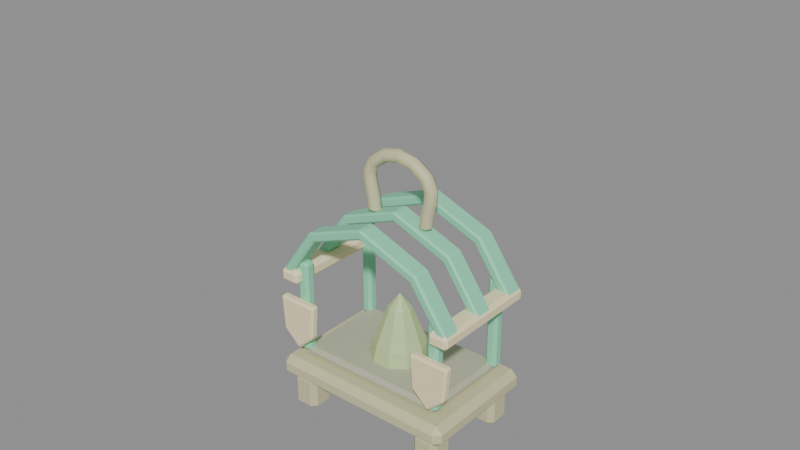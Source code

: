 # Source: guard_incense.blend  (saved by Blender 5.2.45; exported with 4.5.12 LTS)
import bpy
from mathutils import Matrix  # noqa: F401  (used for matrix-valued properties, if any)

bpy.ops.wm.read_factory_settings(use_empty=True)
scene = bpy.context.scene
scene.name = 'Scene'

# ---- materials (node trees are filled in below, after node groups)
mat_guard_incense_antique_bronze = bpy.data.materials.new('guard_incense_antique_bronze')
mat_guard_incense_antique_bronze.diffuse_color = (0.63, 0.6, 0.36, 1.0)
mat_guard_incense_ash = bpy.data.materials.new('guard_incense_ash')
mat_guard_incense_ash.diffuse_color = (0.48, 0.49, 0.36, 1.0)
mat_guard_incense_jade_enamel = bpy.data.materials.new('guard_incense_jade_enamel')
mat_guard_incense_jade_enamel.diffuse_color = (0.26, 0.75, 0.48, 1.0)
mat_guard_incense_edge = bpy.data.materials.new('guard_incense_edge')
mat_guard_incense_edge.diffuse_color = (0.95, 0.83, 0.51, 1.0)
mat_guard_incense_pressed_incense = bpy.data.materials.new('guard_incense_pressed_incense')
mat_guard_incense_pressed_incense.diffuse_color = (0.54, 0.66, 0.32, 1.0)

# ---- material node trees
mat_guard_incense_antique_bronze.use_nodes = True; mat_guard_incense_antique_bronze.node_tree.nodes.clear()
_N = mat_guard_incense_antique_bronze.node_tree.nodes; _L = mat_guard_incense_antique_bronze.node_tree.links
n0 = _N.new('ShaderNodeBsdfPrincipled'); n0.name = 'Principled BSDF'; n0.location = (-200, 100)
n0.inputs[0].default_value = (0.63, 0.6, 0.36, 1.0)
n0.inputs[2].default_value = 0.55
n0.inputs[10].default_value = 0.005
n1 = _N.new('ShaderNodeOutputMaterial'); n1.name = 'Material Output'; n1.location = (200, 100)
_L.new(n0.outputs[0], n1.inputs[0])
n1.is_active_output = True
mat_guard_incense_ash.use_nodes = True; mat_guard_incense_ash.node_tree.nodes.clear()
_N = mat_guard_incense_ash.node_tree.nodes; _L = mat_guard_incense_ash.node_tree.links
n0 = _N.new('ShaderNodeBsdfPrincipled'); n0.name = 'Principled BSDF'; n0.location = (-200, 100)
n0.inputs[0].default_value = (0.48, 0.49, 0.36, 1.0)
n0.inputs[2].default_value = 0.55
n0.inputs[10].default_value = 0.005
n1 = _N.new('ShaderNodeOutputMaterial'); n1.name = 'Material Output'; n1.location = (200, 100)
_L.new(n0.outputs[0], n1.inputs[0])
n1.is_active_output = True
mat_guard_incense_jade_enamel.use_nodes = True; mat_guard_incense_jade_enamel.node_tree.nodes.clear()
_N = mat_guard_incense_jade_enamel.node_tree.nodes; _L = mat_guard_incense_jade_enamel.node_tree.links
n0 = _N.new('ShaderNodeBsdfPrincipled'); n0.name = 'Principled BSDF'; n0.location = (-200, 100)
n0.inputs[0].default_value = (0.26, 0.75, 0.48, 1.0)
n0.inputs[2].default_value = 0.55
n0.inputs[10].default_value = 0.005
n1 = _N.new('ShaderNodeOutputMaterial'); n1.name = 'Material Output'; n1.location = (200, 100)
_L.new(n0.outputs[0], n1.inputs[0])
n1.is_active_output = True
mat_guard_incense_edge.use_nodes = True; mat_guard_incense_edge.node_tree.nodes.clear()
_N = mat_guard_incense_edge.node_tree.nodes; _L = mat_guard_incense_edge.node_tree.links
n0 = _N.new('ShaderNodeBsdfPrincipled'); n0.name = 'Principled BSDF'; n0.location = (-200, 100)
n0.inputs[0].default_value = (0.95, 0.83, 0.51, 1.0)
n0.inputs[2].default_value = 0.55
n0.inputs[10].default_value = 0.005
n1 = _N.new('ShaderNodeOutputMaterial'); n1.name = 'Material Output'; n1.location = (200, 100)
_L.new(n0.outputs[0], n1.inputs[0])
n1.is_active_output = True
mat_guard_incense_pressed_incense.use_nodes = True; mat_guard_incense_pressed_incense.node_tree.nodes.clear()
_N = mat_guard_incense_pressed_incense.node_tree.nodes; _L = mat_guard_incense_pressed_incense.node_tree.links
n0 = _N.new('ShaderNodeBsdfPrincipled'); n0.name = 'Principled BSDF'; n0.location = (-200, 100)
n0.inputs[0].default_value = (0.54, 0.66, 0.32, 1.0)
n0.inputs[2].default_value = 0.55
n0.inputs[10].default_value = 0.005
n1 = _N.new('ShaderNodeOutputMaterial'); n1.name = 'Material Output'; n1.location = (200, 100)
_L.new(n0.outputs[0], n1.inputs[0])
n1.is_active_output = True

# ---- meshes
me_a_tray = bpy.data.meshes.new('A_Tray')
me_a_tray.from_pydata([(-0.65, -0.435, -0.075), (0.65, -0.435, -0.075), (0.65, 0.435, -0.075), (-0.65, 0.435, -0.075), (-0.65, -0.435, 0.075), (0.65, -0.435, 0.075), (0.65, 0.435, 0.075), (-0.65, 0.435, 0.075)], [], [(0, 3, 2, 1), (4, 5, 6, 7), (0, 1, 5, 4), (1, 2, 6, 5), (2, 3, 7, 6), (3, 0, 4, 7)])
_uv = me_a_tray.uv_layers.new(name='UVMap')
_uv.uv.foreach_set('vector', [0.0, 0.0, 0.0, 1.0, 1.0, 1.0, 1.0, 0.0, 0.0, 0.0, 1.0, 0.0, 1.0, 1.0, 0.0, 1.0, 0.0, 0.0, 1.0, 0.0, 1.0, 1.0, 0.0, 1.0, 0.0, 0.0, 1.0, 0.0, 1.0, 1.0, 0.0, 1.0, 1.0, 0.0, 0.0, 0.0, 0.0, 1.0, 1.0, 1.0, 1.0, 0.0, 0.0, 0.0, 0.0, 1.0, 1.0, 1.0])
me_a_tray.materials.append(mat_guard_incense_antique_bronze)
me_a_tray.update()
me_a_ashbed = bpy.data.meshes.new('A_AshBed')
me_a_ashbed.from_pydata([(-0.53, -0.325, -0.035), (0.53, -0.325, -0.035), (0.53, 0.325, -0.035), (-0.53, 0.325, -0.035), (-0.53, -0.325, 0.035), (0.53, -0.325, 0.035), (0.53, 0.325, 0.035), (-0.53, 0.325, 0.035)], [], [(0, 3, 2, 1), (4, 5, 6, 7), (0, 1, 5, 4), (1, 2, 6, 5), (2, 3, 7, 6), (3, 0, 4, 7)])
_uv = me_a_ashbed.uv_layers.new(name='UVMap')
_uv.uv.foreach_set('vector', [0.0, 0.0, 0.0, 1.0, 1.0, 1.0, 1.0, 0.0, 0.0, 0.0, 1.0, 0.0, 1.0, 1.0, 0.0, 1.0, 0.0, 0.0, 1.0, 0.0, 1.0, 1.0, 0.0, 1.0, 0.0, 0.0, 1.0, 0.0, 1.0, 1.0, 0.0, 1.0, 1.0, 0.0, 0.0, 0.0, 0.0, 1.0, 1.0, 1.0, 1.0, 0.0, 0.0, 0.0, 0.0, 1.0, 1.0, 1.0])
me_a_ashbed.materials.append(mat_guard_incense_ash)
me_a_ashbed.update()
me_b_foot_1__1 = bpy.data.meshes.new('B_Foot-1_-1')
me_b_foot_1__1.from_pydata([(-0.09, -0.09, -0.125), (0.09, -0.09, -0.125), (0.09, 0.09, -0.125), (-0.09, 0.09, -0.125), (-0.09, -0.09, 0.125), (0.09, -0.09, 0.125), (0.09, 0.09, 0.125), (-0.09, 0.09, 0.125)], [], [(0, 3, 2, 1), (4, 5, 6, 7), (0, 1, 5, 4), (1, 2, 6, 5), (2, 3, 7, 6), (3, 0, 4, 7)])
_uv = me_b_foot_1__1.uv_layers.new(name='UVMap')
_uv.uv.foreach_set('vector', [0.0, 0.0, 0.0, 1.0, 1.0, 1.0, 1.0, 0.0, 0.0, 0.0, 1.0, 0.0, 1.0, 1.0, 0.0, 1.0, 0.0, 0.0, 1.0, 0.0, 1.0, 1.0, 0.0, 1.0, 0.0, 0.0, 1.0, 0.0, 1.0, 1.0, 0.0, 1.0, 1.0, 0.0, 0.0, 0.0, 0.0, 1.0, 1.0, 1.0, 1.0, 0.0, 0.0, 0.0, 0.0, 1.0, 1.0, 1.0])
me_b_foot_1__1.materials.append(mat_guard_incense_antique_bronze)
me_b_foot_1__1.update()
me_b_corner_1__1 = bpy.data.meshes.new('B_Corner-1_-1')
me_b_corner_1__1.from_pydata([(-0.04, -0.04, -0.325), (0.04, -0.04, -0.325), (0.04, 0.04, -0.325), (-0.04, 0.04, -0.325), (-0.04, -0.04, 0.325), (0.04, -0.04, 0.325), (0.04, 0.04, 0.325), (-0.04, 0.04, 0.325)], [], [(0, 3, 2, 1), (4, 5, 6, 7), (0, 1, 5, 4), (1, 2, 6, 5), (2, 3, 7, 6), (3, 0, 4, 7)])
_uv = me_b_corner_1__1.uv_layers.new(name='UVMap')
_uv.uv.foreach_set('vector', [0.0, 0.0, 0.0, 1.0, 1.0, 1.0, 1.0, 0.0, 0.0, 0.0, 1.0, 0.0, 1.0, 1.0, 0.0, 1.0, 0.0, 0.0, 1.0, 0.0, 1.0, 1.0, 0.0, 1.0, 0.0, 0.0, 1.0, 0.0, 1.0, 1.0, 0.0, 1.0, 1.0, 0.0, 0.0, 0.0, 0.0, 1.0, 1.0, 1.0, 1.0, 0.0, 0.0, 0.0, 0.0, 1.0, 1.0, 1.0])
me_b_corner_1__1.materials.append(mat_guard_incense_jade_enamel)
me_b_corner_1__1.update()
me_b_foot_1_1 = bpy.data.meshes.new('B_Foot-1_1')
me_b_foot_1_1.from_pydata([(-0.09, -0.09, -0.125), (0.09, -0.09, -0.125), (0.09, 0.09, -0.125), (-0.09, 0.09, -0.125), (-0.09, -0.09, 0.125), (0.09, -0.09, 0.125), (0.09, 0.09, 0.125), (-0.09, 0.09, 0.125)], [], [(0, 3, 2, 1), (4, 5, 6, 7), (0, 1, 5, 4), (1, 2, 6, 5), (2, 3, 7, 6), (3, 0, 4, 7)])
_uv = me_b_foot_1_1.uv_layers.new(name='UVMap')
_uv.uv.foreach_set('vector', [0.0, 0.0, 0.0, 1.0, 1.0, 1.0, 1.0, 0.0, 0.0, 0.0, 1.0, 0.0, 1.0, 1.0, 0.0, 1.0, 0.0, 0.0, 1.0, 0.0, 1.0, 1.0, 0.0, 1.0, 0.0, 0.0, 1.0, 0.0, 1.0, 1.0, 0.0, 1.0, 1.0, 0.0, 0.0, 0.0, 0.0, 1.0, 1.0, 1.0, 1.0, 0.0, 0.0, 0.0, 0.0, 1.0, 1.0, 1.0])
me_b_foot_1_1.materials.append(mat_guard_incense_antique_bronze)
me_b_foot_1_1.update()
me_b_corner_1_1 = bpy.data.meshes.new('B_Corner-1_1')
me_b_corner_1_1.from_pydata([(-0.04, -0.04, -0.325), (0.04, -0.04, -0.325), (0.04, 0.04, -0.325), (-0.04, 0.04, -0.325), (-0.04, -0.04, 0.325), (0.04, -0.04, 0.325), (0.04, 0.04, 0.325), (-0.04, 0.04, 0.325)], [], [(0, 3, 2, 1), (4, 5, 6, 7), (0, 1, 5, 4), (1, 2, 6, 5), (2, 3, 7, 6), (3, 0, 4, 7)])
_uv = me_b_corner_1_1.uv_layers.new(name='UVMap')
_uv.uv.foreach_set('vector', [0.0, 0.0, 0.0, 1.0, 1.0, 1.0, 1.0, 0.0, 0.0, 0.0, 1.0, 0.0, 1.0, 1.0, 0.0, 1.0, 0.0, 0.0, 1.0, 0.0, 1.0, 1.0, 0.0, 1.0, 0.0, 0.0, 1.0, 0.0, 1.0, 1.0, 0.0, 1.0, 1.0, 0.0, 0.0, 0.0, 0.0, 1.0, 1.0, 1.0, 1.0, 0.0, 0.0, 0.0, 0.0, 1.0, 1.0, 1.0])
me_b_corner_1_1.materials.append(mat_guard_incense_jade_enamel)
me_b_corner_1_1.update()
me_b_foot1__1 = bpy.data.meshes.new('B_Foot1_-1')
me_b_foot1__1.from_pydata([(-0.09, -0.09, -0.125), (0.09, -0.09, -0.125), (0.09, 0.09, -0.125), (-0.09, 0.09, -0.125), (-0.09, -0.09, 0.125), (0.09, -0.09, 0.125), (0.09, 0.09, 0.125), (-0.09, 0.09, 0.125)], [], [(0, 3, 2, 1), (4, 5, 6, 7), (0, 1, 5, 4), (1, 2, 6, 5), (2, 3, 7, 6), (3, 0, 4, 7)])
_uv = me_b_foot1__1.uv_layers.new(name='UVMap')
_uv.uv.foreach_set('vector', [0.0, 0.0, 0.0, 1.0, 1.0, 1.0, 1.0, 0.0, 0.0, 0.0, 1.0, 0.0, 1.0, 1.0, 0.0, 1.0, 0.0, 0.0, 1.0, 0.0, 1.0, 1.0, 0.0, 1.0, 0.0, 0.0, 1.0, 0.0, 1.0, 1.0, 0.0, 1.0, 1.0, 0.0, 0.0, 0.0, 0.0, 1.0, 1.0, 1.0, 1.0, 0.0, 0.0, 0.0, 0.0, 1.0, 1.0, 1.0])
me_b_foot1__1.materials.append(mat_guard_incense_antique_bronze)
me_b_foot1__1.update()
me_b_corner1__1 = bpy.data.meshes.new('B_Corner1_-1')
me_b_corner1__1.from_pydata([(-0.04, -0.04, -0.325), (0.04, -0.04, -0.325), (0.04, 0.04, -0.325), (-0.04, 0.04, -0.325), (-0.04, -0.04, 0.325), (0.04, -0.04, 0.325), (0.04, 0.04, 0.325), (-0.04, 0.04, 0.325)], [], [(0, 3, 2, 1), (4, 5, 6, 7), (0, 1, 5, 4), (1, 2, 6, 5), (2, 3, 7, 6), (3, 0, 4, 7)])
_uv = me_b_corner1__1.uv_layers.new(name='UVMap')
_uv.uv.foreach_set('vector', [0.0, 0.0, 0.0, 1.0, 1.0, 1.0, 1.0, 0.0, 0.0, 0.0, 1.0, 0.0, 1.0, 1.0, 0.0, 1.0, 0.0, 0.0, 1.0, 0.0, 1.0, 1.0, 0.0, 1.0, 0.0, 0.0, 1.0, 0.0, 1.0, 1.0, 0.0, 1.0, 1.0, 0.0, 0.0, 0.0, 0.0, 1.0, 1.0, 1.0, 1.0, 0.0, 0.0, 0.0, 0.0, 1.0, 1.0, 1.0])
me_b_corner1__1.materials.append(mat_guard_incense_jade_enamel)
me_b_corner1__1.update()
me_b_foot1_1 = bpy.data.meshes.new('B_Foot1_1')
me_b_foot1_1.from_pydata([(-0.09, -0.09, -0.125), (0.09, -0.09, -0.125), (0.09, 0.09, -0.125), (-0.09, 0.09, -0.125), (-0.09, -0.09, 0.125), (0.09, -0.09, 0.125), (0.09, 0.09, 0.125), (-0.09, 0.09, 0.125)], [], [(0, 3, 2, 1), (4, 5, 6, 7), (0, 1, 5, 4), (1, 2, 6, 5), (2, 3, 7, 6), (3, 0, 4, 7)])
_uv = me_b_foot1_1.uv_layers.new(name='UVMap')
_uv.uv.foreach_set('vector', [0.0, 0.0, 0.0, 1.0, 1.0, 1.0, 1.0, 0.0, 0.0, 0.0, 1.0, 0.0, 1.0, 1.0, 0.0, 1.0, 0.0, 0.0, 1.0, 0.0, 1.0, 1.0, 0.0, 1.0, 0.0, 0.0, 1.0, 0.0, 1.0, 1.0, 0.0, 1.0, 1.0, 0.0, 0.0, 0.0, 0.0, 1.0, 1.0, 1.0, 1.0, 0.0, 0.0, 0.0, 0.0, 1.0, 1.0, 1.0])
me_b_foot1_1.materials.append(mat_guard_incense_antique_bronze)
me_b_foot1_1.update()
me_b_corner1_1 = bpy.data.meshes.new('B_Corner1_1')
me_b_corner1_1.from_pydata([(-0.04, -0.04, -0.325), (0.04, -0.04, -0.325), (0.04, 0.04, -0.325), (-0.04, 0.04, -0.325), (-0.04, -0.04, 0.325), (0.04, -0.04, 0.325), (0.04, 0.04, 0.325), (-0.04, 0.04, 0.325)], [], [(0, 3, 2, 1), (4, 5, 6, 7), (0, 1, 5, 4), (1, 2, 6, 5), (2, 3, 7, 6), (3, 0, 4, 7)])
_uv = me_b_corner1_1.uv_layers.new(name='UVMap')
_uv.uv.foreach_set('vector', [0.0, 0.0, 0.0, 1.0, 1.0, 1.0, 1.0, 0.0, 0.0, 0.0, 1.0, 0.0, 1.0, 1.0, 0.0, 1.0, 0.0, 0.0, 1.0, 0.0, 1.0, 1.0, 0.0, 1.0, 0.0, 0.0, 1.0, 0.0, 1.0, 1.0, 0.0, 1.0, 1.0, 0.0, 0.0, 0.0, 0.0, 1.0, 1.0, 1.0, 1.0, 0.0, 0.0, 0.0, 0.0, 1.0, 1.0, 1.0])
me_b_corner1_1.materials.append(mat_guard_incense_jade_enamel)
me_b_corner1_1.update()
me_c_piercedlidstrip0 = bpy.data.meshes.new('C_PiercedLidStrip0')
me_c_piercedlidstrip0.from_pydata([(-0.66, -0.375, 0.22), (-0.42, -0.375, 0.56), (0.0, -0.375, 0.72), (0.42, -0.375, 0.56), (0.66, -0.375, 0.22), (-0.66, -0.245, 0.22), (-0.42, -0.245, 0.56), (0.0, -0.245, 0.72), (0.42, -0.245, 0.56), (0.66, -0.245, 0.22)], [], [(0, 1, 6, 5), (1, 2, 7, 6), (2, 3, 8, 7), (3, 4, 9, 8)])
_uv = me_c_piercedlidstrip0.uv_layers.new(name='UVMap')
_uv.uv.foreach_set('vector', [0.0, 0.0, 0.0, 1.0, 1.0, 1.0, 1.0, 0.0, 0.0, 0.0, 0.0, 1.0, 1.0, 1.0, 1.0, 0.0, 0.0, 0.0, 0.0, 1.0, 1.0, 1.0, 1.0, 0.0, 0.0, 1.0, 0.0, 0.0, 1.0, 0.0, 1.0, 1.0])
me_c_piercedlidstrip0.materials.append(mat_guard_incense_jade_enamel)
me_c_piercedlidstrip0.update()
me_c_piercedlidstrip1 = bpy.data.meshes.new('C_PiercedLidStrip1')
me_c_piercedlidstrip1.from_pydata([(-0.66, -0.065, 0.22), (-0.42, -0.065, 0.56), (0.0, -0.065, 0.72), (0.42, -0.065, 0.56), (0.66, -0.065, 0.22), (-0.66, 0.065, 0.22), (-0.42, 0.065, 0.56), (0.0, 0.065, 0.72), (0.42, 0.065, 0.56), (0.66, 0.065, 0.22)], [], [(0, 1, 6, 5), (1, 2, 7, 6), (2, 3, 8, 7), (3, 4, 9, 8)])
_uv = me_c_piercedlidstrip1.uv_layers.new(name='UVMap')
_uv.uv.foreach_set('vector', [0.0, 0.0, 0.0, 1.0, 1.0, 1.0, 1.0, 0.0, 0.0, 0.0, 0.0, 1.0, 1.0, 1.0, 1.0, 0.0, 0.0, 0.0, 0.0, 1.0, 1.0, 1.0, 1.0, 0.0, 0.0, 1.0, 0.0, 0.0, 1.0, 0.0, 1.0, 1.0])
me_c_piercedlidstrip1.materials.append(mat_guard_incense_jade_enamel)
me_c_piercedlidstrip1.update()
me_c_piercedlidstrip2 = bpy.data.meshes.new('C_PiercedLidStrip2')
me_c_piercedlidstrip2.from_pydata([(-0.66, 0.245, 0.22), (-0.42, 0.245, 0.56), (0.0, 0.245, 0.72), (0.42, 0.245, 0.56), (0.66, 0.245, 0.22), (-0.66, 0.375, 0.22), (-0.42, 0.375, 0.56), (0.0, 0.375, 0.72), (0.42, 0.375, 0.56), (0.66, 0.375, 0.22)], [], [(0, 1, 6, 5), (1, 2, 7, 6), (2, 3, 8, 7), (3, 4, 9, 8)])
_uv = me_c_piercedlidstrip2.uv_layers.new(name='UVMap')
_uv.uv.foreach_set('vector', [0.0, 0.0, 0.0, 1.0, 1.0, 1.0, 1.0, 0.0, 0.0, 0.0, 0.0, 1.0, 1.0, 1.0, 1.0, 0.0, 0.0, 0.0, 0.0, 1.0, 1.0, 1.0, 1.0, 0.0, 0.0, 1.0, 0.0, 0.0, 1.0, 0.0, 1.0, 1.0])
me_c_piercedlidstrip2.materials.append(mat_guard_incense_jade_enamel)
me_c_piercedlidstrip2.update()
me_c_lidseat_1 = bpy.data.meshes.new('C_LidSeat-1')
me_c_lidseat_1.from_pydata([(-0.07, -0.39, -0.05), (0.07, -0.39, -0.05), (0.07, 0.39, -0.05), (-0.07, 0.39, -0.05), (-0.07, -0.39, 0.05), (0.07, -0.39, 0.05), (0.07, 0.39, 0.05), (-0.07, 0.39, 0.05)], [], [(0, 3, 2, 1), (4, 5, 6, 7), (0, 1, 5, 4), (1, 2, 6, 5), (2, 3, 7, 6), (3, 0, 4, 7)])
_uv = me_c_lidseat_1.uv_layers.new(name='UVMap')
_uv.uv.foreach_set('vector', [0.0, 0.0, 0.0, 1.0, 1.0, 1.0, 1.0, 0.0, 0.0, 0.0, 1.0, 0.0, 1.0, 1.0, 0.0, 1.0, 0.0, 0.0, 1.0, 0.0, 1.0, 1.0, 0.0, 1.0, 0.0, 0.0, 1.0, 0.0, 1.0, 1.0, 0.0, 1.0, 1.0, 0.0, 0.0, 0.0, 0.0, 1.0, 1.0, 1.0, 1.0, 0.0, 0.0, 0.0, 0.0, 1.0, 1.0, 1.0])
me_c_lidseat_1.materials.append(mat_guard_incense_edge)
me_c_lidseat_1.update()
me_d_shieldclasp_1 = bpy.data.meshes.new('D_ShieldClasp-1')
me_d_shieldclasp_1.from_pydata([(-0.14, 0.0, 0.15), (0.14, 0.0, 0.15), (0.12, 0.0, -0.09), (0.0, 0.0, -0.2), (-0.12, 0.0, -0.09)], [], [(0, 1, 2, 3, 4)])
_uv = me_d_shieldclasp_1.uv_layers.new(name='UVMap')
_uv.uv.foreach_set('vector', [0.0, 1.0, 1.0, 1.0, 0.9286, 0.3143, 0.5, 0.0, 0.07143, 0.3143])
me_d_shieldclasp_1.materials.append(mat_guard_incense_edge)
me_d_shieldclasp_1.update()
me_c_lidseat1 = bpy.data.meshes.new('C_LidSeat1')
me_c_lidseat1.from_pydata([(-0.07, -0.39, -0.05), (0.07, -0.39, -0.05), (0.07, 0.39, -0.05), (-0.07, 0.39, -0.05), (-0.07, -0.39, 0.05), (0.07, -0.39, 0.05), (0.07, 0.39, 0.05), (-0.07, 0.39, 0.05)], [], [(0, 3, 2, 1), (4, 5, 6, 7), (0, 1, 5, 4), (1, 2, 6, 5), (2, 3, 7, 6), (3, 0, 4, 7)])
_uv = me_c_lidseat1.uv_layers.new(name='UVMap')
_uv.uv.foreach_set('vector', [0.0, 0.0, 0.0, 1.0, 1.0, 1.0, 1.0, 0.0, 0.0, 0.0, 1.0, 0.0, 1.0, 1.0, 0.0, 1.0, 0.0, 0.0, 1.0, 0.0, 1.0, 1.0, 0.0, 1.0, 0.0, 0.0, 1.0, 0.0, 1.0, 1.0, 0.0, 1.0, 1.0, 0.0, 0.0, 0.0, 0.0, 1.0, 1.0, 1.0, 1.0, 0.0, 0.0, 0.0, 0.0, 1.0, 1.0, 1.0])
me_c_lidseat1.materials.append(mat_guard_incense_edge)
me_c_lidseat1.update()
me_d_shieldclasp1 = bpy.data.meshes.new('D_ShieldClasp1')
me_d_shieldclasp1.from_pydata([(-0.14, 0.0, 0.15), (0.14, 0.0, 0.15), (0.12, 0.0, -0.09), (0.0, 0.0, -0.2), (-0.12, 0.0, -0.09)], [], [(0, 1, 2, 3, 4)])
_uv = me_d_shieldclasp1.uv_layers.new(name='UVMap')
_uv.uv.foreach_set('vector', [0.0, 1.0, 1.0, 1.0, 0.9286, 0.3143, 0.5, 0.0, 0.07143, 0.3143])
me_d_shieldclasp1.materials.append(mat_guard_incense_edge)
me_d_shieldclasp1.update()
me_e_resincone_profile = bpy.data.meshes.new('E_ResinCone_profile')
me_e_resincone_profile.from_pydata([(0.0, 0.0, -0.32), (0.2, 0.0, -0.32), (0.18, 0.0, -0.22), (0.08, 0.0, 0.03), (0.0, 0.0, 0.13)], [(0, 1), (1, 2), (2, 3), (3, 4)], [])
_uv = me_e_resincone_profile.uv_layers.new(name='UVMap')
_uv.uv.foreach_set('vector', [])
me_e_resincone_profile.materials.append(mat_guard_incense_pressed_incense)
me_e_resincone_profile.update()

# ---- curves / text
cu_f_handle = bpy.data.curves.new('F_Handle', 'CURVE')
cu_f_handle.dimensions = '3D'
_sp = cu_f_handle.splines.new('BEZIER'); _sp.bezier_points.add(3)
_sp.bezier_points.foreach_set('co', [-0.2, 0.0, 0.66, -0.2, 0.0, 0.98, 0.2, 0.0, 0.98, 0.2, 0.0, 0.66])
_sp.bezier_points.foreach_set('handle_left', [-0.2, 0.0, 0.5351, -0.2883, 0.0, 0.8917, 0.08957, 0.0, 1.09, 0.2, 0.0, 0.7849])
_sp.bezier_points.foreach_set('handle_right', [-0.2, 0.0, 0.7849, -0.08957, 0.0, 1.09, 0.2883, 0.0, 0.8917, 0.2, 0.0, 0.5351])
for _p, _l, _r in zip(_sp.bezier_points, ['AUTO', 'AUTO', 'AUTO', 'AUTO'], ['AUTO', 'AUTO', 'AUTO', 'AUTO']): _p.handle_left_type = _l; _p.handle_right_type = _r
_sp.resolution_u = 4
cu_f_handle.materials.append(mat_guard_incense_antique_bronze)
cu_f_handle.bevel_resolution = 1
cu_f_handle.bevel_depth = 0.045
cu_f_handle.resolution_u = 4
cu_f_handle.render_resolution_u = 4
cu_f_handle.fill_mode = 'FULL'
cu_f_handle.use_fill_caps = True

# ---- objects
ob_item_guard_incense = bpy.data.objects.new('ITEM_guard_incense', None)
ob_a_tray = bpy.data.objects.new('A_Tray', me_a_tray)
ob_a_ashbed = bpy.data.objects.new('A_AshBed', me_a_ashbed)
ob_b_foot_1__1 = bpy.data.objects.new('B_Foot-1_-1', me_b_foot_1__1)
ob_b_corner_1__1 = bpy.data.objects.new('B_Corner-1_-1', me_b_corner_1__1)
ob_b_foot_1_1 = bpy.data.objects.new('B_Foot-1_1', me_b_foot_1_1)
ob_b_corner_1_1 = bpy.data.objects.new('B_Corner-1_1', me_b_corner_1_1)
ob_b_foot1__1 = bpy.data.objects.new('B_Foot1_-1', me_b_foot1__1)
ob_b_corner1__1 = bpy.data.objects.new('B_Corner1_-1', me_b_corner1__1)
ob_b_foot1_1 = bpy.data.objects.new('B_Foot1_1', me_b_foot1_1)
ob_b_corner1_1 = bpy.data.objects.new('B_Corner1_1', me_b_corner1_1)
ob_c_piercedlidstrip0 = bpy.data.objects.new('C_PiercedLidStrip0', me_c_piercedlidstrip0)
ob_c_piercedlidstrip1 = bpy.data.objects.new('C_PiercedLidStrip1', me_c_piercedlidstrip1)
ob_c_piercedlidstrip2 = bpy.data.objects.new('C_PiercedLidStrip2', me_c_piercedlidstrip2)
ob_c_lidseat_1 = bpy.data.objects.new('C_LidSeat-1', me_c_lidseat_1)
ob_d_shieldclasp_1 = bpy.data.objects.new('D_ShieldClasp-1', me_d_shieldclasp_1)
ob_c_lidseat1 = bpy.data.objects.new('C_LidSeat1', me_c_lidseat1)
ob_d_shieldclasp1 = bpy.data.objects.new('D_ShieldClasp1', me_d_shieldclasp1)
ob_e_resincone = bpy.data.objects.new('E_ResinCone', me_e_resincone_profile)
ob_f_handle = bpy.data.objects.new('F_Handle', cu_f_handle)

# ---- transforms, parenting, visibility, modifiers, constraints
ob_item_guard_incense.location = (0.0, 0.0, 0.0)
ob_a_tray.parent = ob_item_guard_incense
ob_a_tray.location = (0.0, 0.0, -0.46)
_m = ob_a_tray.modifiers.new('Readable softened edges', 'BEVEL')
_m.width = 0.045
_m.width_pct = 0.045
ob_a_ashbed.parent = ob_item_guard_incense
ob_a_ashbed.location = (0.0, 0.0, -0.35)
_m = ob_a_ashbed.modifiers.new('Readable softened edges', 'BEVEL')
_m.width = 0.025
_m.width_pct = 0.025
ob_b_foot_1__1.parent = ob_item_guard_incense
ob_b_foot_1__1.location = (-0.5, -0.3, -0.64)
_m = ob_b_foot_1__1.modifiers.new('Readable softened edges', 'BEVEL')
_m.width = 0.035
_m.width_pct = 0.035
ob_b_corner_1__1.parent = ob_item_guard_incense
ob_b_corner_1__1.location = (-0.52, -0.3, -0.02)
_m = ob_b_corner_1__1.modifiers.new('Readable softened edges', 'BEVEL')
_m.width = 0.02
_m.width_pct = 0.02
ob_b_foot_1_1.parent = ob_item_guard_incense
ob_b_foot_1_1.location = (-0.5, 0.3, -0.64)
_m = ob_b_foot_1_1.modifiers.new('Readable softened edges', 'BEVEL')
_m.width = 0.035
_m.width_pct = 0.035
ob_b_corner_1_1.parent = ob_item_guard_incense
ob_b_corner_1_1.location = (-0.52, 0.3, -0.02)
_m = ob_b_corner_1_1.modifiers.new('Readable softened edges', 'BEVEL')
_m.width = 0.02
_m.width_pct = 0.02
ob_b_foot1__1.parent = ob_item_guard_incense
ob_b_foot1__1.location = (0.5, -0.3, -0.64)
_m = ob_b_foot1__1.modifiers.new('Readable softened edges', 'BEVEL')
_m.width = 0.035
_m.width_pct = 0.035
ob_b_corner1__1.parent = ob_item_guard_incense
ob_b_corner1__1.location = (0.52, -0.3, -0.02)
_m = ob_b_corner1__1.modifiers.new('Readable softened edges', 'BEVEL')
_m.width = 0.02
_m.width_pct = 0.02
ob_b_foot1_1.parent = ob_item_guard_incense
ob_b_foot1_1.location = (0.5, 0.3, -0.64)
_m = ob_b_foot1_1.modifiers.new('Readable softened edges', 'BEVEL')
_m.width = 0.035
_m.width_pct = 0.035
ob_b_corner1_1.parent = ob_item_guard_incense
ob_b_corner1_1.location = (0.52, 0.3, -0.02)
_m = ob_b_corner1_1.modifiers.new('Readable softened edges', 'BEVEL')
_m.width = 0.02
_m.width_pct = 0.02
ob_c_piercedlidstrip0.parent = ob_item_guard_incense
ob_c_piercedlidstrip0.location = (0.0, 0.0, 0.0)
_m = ob_c_piercedlidstrip0.modifiers.new('Thickness', 'SOLIDIFY')
_m.thickness = 0.065
_m.use_even_offset = True
_m = ob_c_piercedlidstrip0.modifiers.new('Readable softened edges', 'BEVEL')
_m.width = 0.013
_m.width_pct = 0.013
ob_c_piercedlidstrip1.parent = ob_item_guard_incense
ob_c_piercedlidstrip1.location = (0.0, 0.0, 0.0)
_m = ob_c_piercedlidstrip1.modifiers.new('Thickness', 'SOLIDIFY')
_m.thickness = 0.065
_m.use_even_offset = True
_m = ob_c_piercedlidstrip1.modifiers.new('Readable softened edges', 'BEVEL')
_m.width = 0.013
_m.width_pct = 0.013
ob_c_piercedlidstrip2.parent = ob_item_guard_incense
ob_c_piercedlidstrip2.location = (0.0, 0.0, 0.0)
_m = ob_c_piercedlidstrip2.modifiers.new('Thickness', 'SOLIDIFY')
_m.thickness = 0.065
_m.use_even_offset = True
_m = ob_c_piercedlidstrip2.modifiers.new('Readable softened edges', 'BEVEL')
_m.width = 0.013
_m.width_pct = 0.013
ob_c_lidseat_1.parent = ob_item_guard_incense
ob_c_lidseat_1.location = (-0.59, 0.0, 0.2)
_m = ob_c_lidseat_1.modifiers.new('Readable softened edges', 'BEVEL')
_m.width = 0.025
_m.width_pct = 0.025
ob_d_shieldclasp_1.parent = ob_item_guard_incense
ob_d_shieldclasp_1.location = (-0.53, -0.36, -0.11)
_m = ob_d_shieldclasp_1.modifiers.new('Thickness', 'SOLIDIFY')
_m.thickness = 0.06
_m.offset = 0.0
_m.use_even_offset = True
_m = ob_d_shieldclasp_1.modifiers.new('Readable softened edges', 'BEVEL')
_m.width = 0.014
_m.width_pct = 0.014
ob_c_lidseat1.parent = ob_item_guard_incense
ob_c_lidseat1.location = (0.59, 0.0, 0.2)
_m = ob_c_lidseat1.modifiers.new('Readable softened edges', 'BEVEL')
_m.width = 0.025
_m.width_pct = 0.025
ob_d_shieldclasp1.parent = ob_item_guard_incense
ob_d_shieldclasp1.location = (0.53, -0.36, -0.11)
_m = ob_d_shieldclasp1.modifiers.new('Thickness', 'SOLIDIFY')
_m.thickness = 0.06
_m.offset = 0.0
_m.use_even_offset = True
_m = ob_d_shieldclasp1.modifiers.new('Readable softened edges', 'BEVEL')
_m.width = 0.014
_m.width_pct = 0.014
ob_e_resincone.parent = ob_item_guard_incense
ob_e_resincone.location = (0.0, 0.0, 0.0)
_m = ob_e_resincone.modifiers.new('Editable revolution profile', 'SCREW')
_m.steps = 10
_m.render_steps = 10
_m.merge_threshold = 1e-05
_m.use_normal_calculate = True
_m.use_merge_vertices = True
_m.use_smooth_shade = False
_m.use_stretch_u = True
_m.use_stretch_v = True
ob_f_handle.parent = ob_item_guard_incense
ob_f_handle.location = (0.0, 0.0, 0.0)

# ---- collection membership
scene.collection.objects.link(ob_item_guard_incense)
scene.collection.objects.link(ob_a_tray)
scene.collection.objects.link(ob_a_ashbed)
scene.collection.objects.link(ob_b_foot_1__1)
scene.collection.objects.link(ob_b_corner_1__1)
scene.collection.objects.link(ob_b_foot_1_1)
scene.collection.objects.link(ob_b_corner_1_1)
scene.collection.objects.link(ob_b_foot1__1)
scene.collection.objects.link(ob_b_corner1__1)
scene.collection.objects.link(ob_b_foot1_1)
scene.collection.objects.link(ob_b_corner1_1)
scene.collection.objects.link(ob_c_piercedlidstrip0)
scene.collection.objects.link(ob_c_piercedlidstrip1)
scene.collection.objects.link(ob_c_piercedlidstrip2)
scene.collection.objects.link(ob_c_lidseat_1)
scene.collection.objects.link(ob_d_shieldclasp_1)
scene.collection.objects.link(ob_c_lidseat1)
scene.collection.objects.link(ob_d_shieldclasp1)
scene.collection.objects.link(ob_e_resincone)
scene.collection.objects.link(ob_f_handle)

# ---- scene / render settings (as saved in the file)
scene.frame_start = 1; scene.frame_end = 250; scene.frame_set(1)
scene.render.engine = 'BLENDER_EEVEE_NEXT'
scene.render.bake_bias = 0.0
scene.render.bake_samples = 0
scene.render.compositor_device = 'GPU'
scene.eevee.use_volume_custom_range = False
scene.eevee.fast_gi_thickness_near = 0.1
scene.eevee.fast_gi_thickness_far = 0.0
scene.eevee.ray_tracing_options.screen_trace_thickness = 0.1
bpy.context.view_layer.update()

# ---- added for rendering (the .blend has no active camera and no usable light): camera, sun + grey world if the file has none
cam_auto = bpy.data.cameras.new('AutoCamera')
cam_auto.lens = 50.0
cam_auto.sensor_width = 36.0
cam_auto.clip_end = 1000.0
ob_auto_camera = bpy.data.objects.new('AutoCamera', cam_auto)
scene.collection.objects.link(ob_auto_camera)
ob_auto_camera.location = (3.84776, -4.61731, 3.68571)
ob_auto_camera.rotation_euler = (1.09748, -7.21219e-08, 0.694738)
scene.camera = ob_auto_camera
light_auto_sun = bpy.data.lights.new('AutoSun', 'SUN')
light_auto_sun.energy = 3.0
light_auto_sun.angle = 0.0523599
ob_auto_sun = bpy.data.objects.new('AutoSun', light_auto_sun)
scene.collection.objects.link(ob_auto_sun)
ob_auto_sun.rotation_euler = (0.872665, 0.174533, 0.523599)
if scene.world is None:
    world_auto = bpy.data.worlds.new('AutoWorld')
    world_auto.color = (0.3, 0.3, 0.3)
    scene.world = world_auto
bpy.context.view_layer.update()
